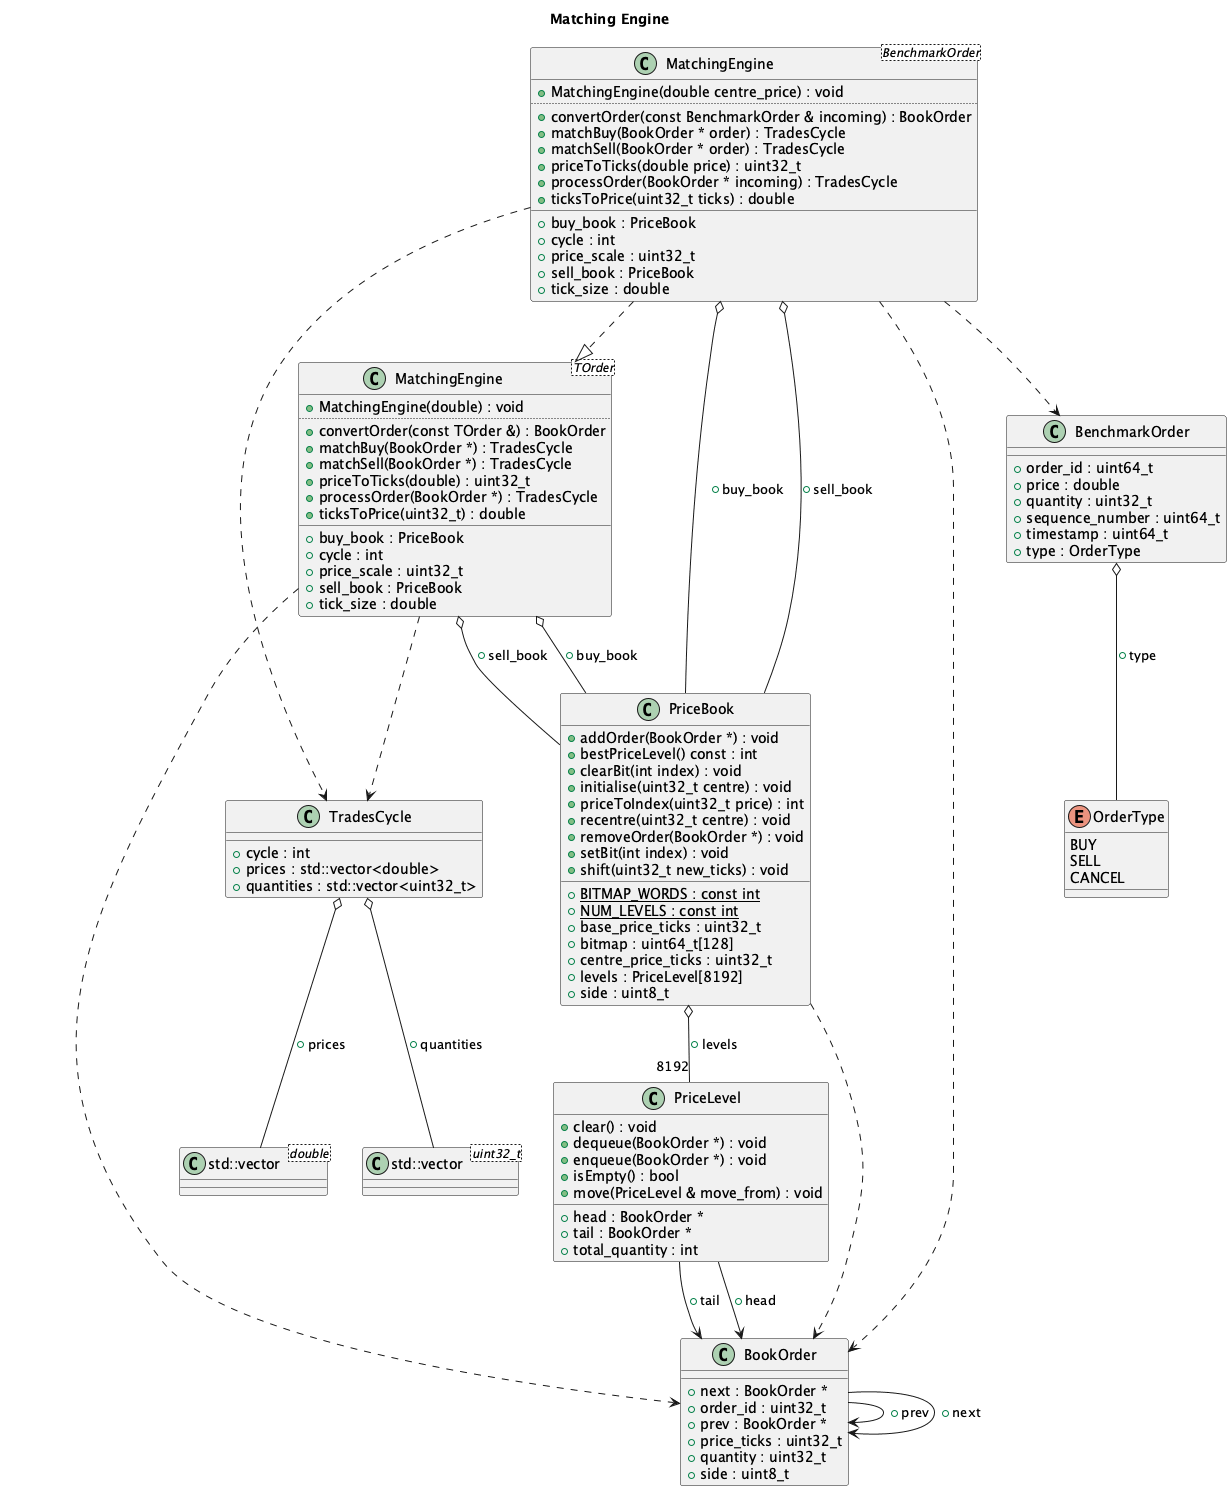

The diagram above was rendered by PlantUML. Its source (embedded in the PNG):
@startuml
title Matching Engine
class "std::vector<double>" as C_0004101108369970767411
class C_0004101108369970767411 {
__
}
class "std::vector<uint32_t>" as C_0008659206544950497298
class C_0008659206544950497298 {
__
}
class "BookOrder" as C_0013780657640751257014
class C_0013780657640751257014 {
__
+next : BookOrder *
+order_id : uint32_t
+prev : BookOrder *
+price_ticks : uint32_t
+quantity : uint32_t
+side : uint8_t
}
class "PriceLevel" as C_0014922468649063041969
class C_0014922468649063041969 {
+clear() : void
+dequeue(BookOrder *) : void
+enqueue(BookOrder *) : void
+isEmpty() : bool
+move(PriceLevel & move_from) : void
__
+head : BookOrder *
+tail : BookOrder *
+total_quantity : int
}
class "PriceBook" as C_0015763172650814613504
class C_0015763172650814613504 {
+addOrder(BookOrder *) : void
+bestPriceLevel() const : int
+clearBit(int index) : void
+initialise(uint32_t centre) : void
+priceToIndex(uint32_t price) : int
+recentre(uint32_t centre) : void
+removeOrder(BookOrder *) : void
+setBit(int index) : void
+shift(uint32_t new_ticks) : void
__
{static} +BITMAP_WORDS : const int
{static} +NUM_LEVELS : const int
+base_price_ticks : uint32_t
+bitmap : uint64_t[128]
+centre_price_ticks : uint32_t
+levels : PriceLevel[8192]
+side : uint8_t
}
enum "OrderType" as C_0001318154217281991402
enum C_0001318154217281991402 {
BUY
SELL
CANCEL
}
class "BenchmarkOrder" as C_0007154198836549622057
class C_0007154198836549622057 {
__
+order_id : uint64_t
+price : double
+quantity : uint32_t
+sequence_number : uint64_t
+timestamp : uint64_t
+type : OrderType
}
class "TradesCycle" as C_0001541704363114617379
class C_0001541704363114617379 {
__
+cycle : int
+prices : std::vector<double>
+quantities : std::vector<uint32_t>
}
class "MatchingEngine<TOrder>" as C_0012117148133954156937
class C_0012117148133954156937 {
+MatchingEngine(double) : void
..
+convertOrder(const TOrder &) : BookOrder
+matchBuy(BookOrder *) : TradesCycle
+matchSell(BookOrder *) : TradesCycle
+priceToTicks(double) : uint32_t
+processOrder(BookOrder *) : TradesCycle
+ticksToPrice(uint32_t) : double
__
+buy_book : PriceBook
+cycle : int
+price_scale : uint32_t
+sell_book : PriceBook
+tick_size : double
}
class "MatchingEngine<BenchmarkOrder>" as C_0015036118073739753006
class C_0015036118073739753006 {
+MatchingEngine(double centre_price) : void
..
+convertOrder(const BenchmarkOrder & incoming) : BookOrder
+matchBuy(BookOrder * order) : TradesCycle
+matchSell(BookOrder * order) : TradesCycle
+priceToTicks(double price) : uint32_t
+processOrder(BookOrder * incoming) : TradesCycle
+ticksToPrice(uint32_t ticks) : double
__
+buy_book : PriceBook
+cycle : int
+price_scale : uint32_t
+sell_book : PriceBook
+tick_size : double
}
C_0013780657640751257014 --> C_0013780657640751257014 : +prev
C_0013780657640751257014 --> C_0013780657640751257014 : +next
C_0014922468649063041969 --> C_0013780657640751257014 : +head
C_0014922468649063041969 --> C_0013780657640751257014 : +tail
C_0015763172650814613504 ..> C_0013780657640751257014
C_0015763172650814613504 o-- "8192" C_0014922468649063041969 : +levels
C_0007154198836549622057 o-- C_0001318154217281991402 : +type
C_0001541704363114617379 o-- C_0004101108369970767411 : +prices
C_0001541704363114617379 o-- C_0008659206544950497298 : +quantities
C_0012117148133954156937 ..> C_0013780657640751257014
C_0012117148133954156937 ..> C_0001541704363114617379
C_0012117148133954156937 o-- C_0015763172650814613504 : +buy_book
C_0012117148133954156937 o-- C_0015763172650814613504 : +sell_book
C_0015036118073739753006 ..> C_0007154198836549622057
C_0015036118073739753006 ..|> C_0012117148133954156937
C_0015036118073739753006 ..> C_0013780657640751257014
C_0015036118073739753006 ..> C_0001541704363114617379
C_0015036118073739753006 o-- C_0015763172650814613504 : +buy_book
C_0015036118073739753006 o-- C_0015763172650814613504 : +sell_book

'Generated with clang-uml, version 0.6.2
'LLVM version Homebrew clang version 21.1.8
@enduml